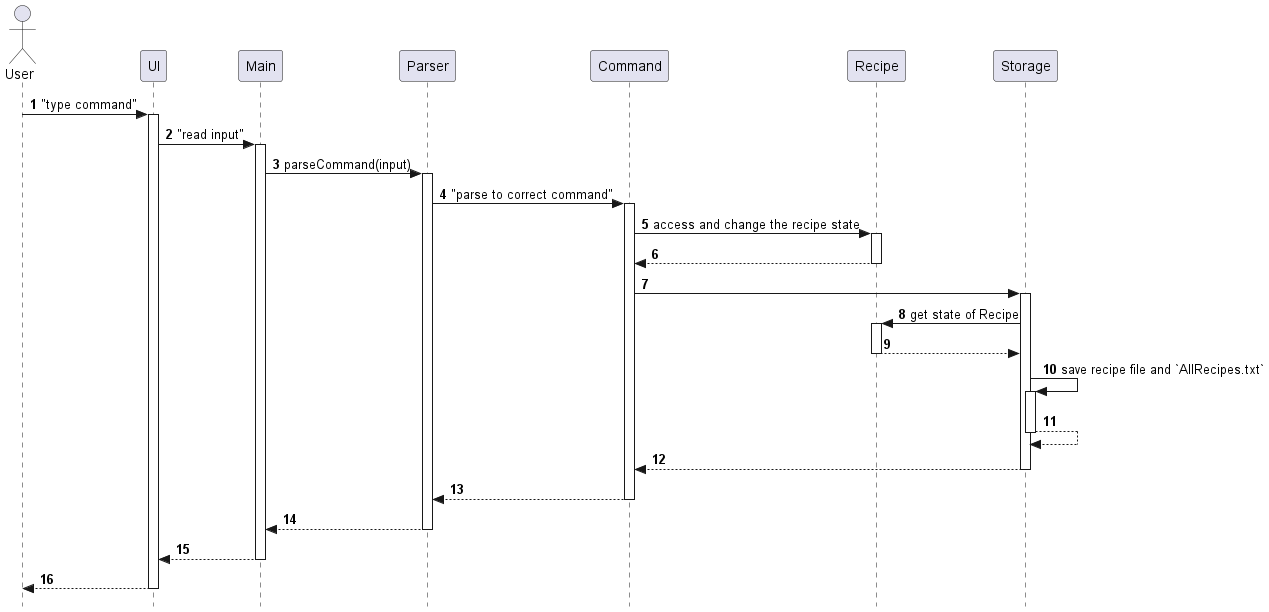

The diagram above was rendered by PlantUML. Its source (embedded in the PNG):
@startuml
skinparam Style strictuml
autoactivate on
autonumber

actor User
participant "UI" as ui
participant "Main" as main
participant "Parser" as parser
participant "Command" as command
participant "Recipe" as recipe
participant "Storage" as store

User -> ui: "type command"
ui -> main: "read input"
main -> parser: parseCommand(input)
parser -> command: "parse to correct command"
command -> recipe: access and change the recipe state
recipe --> command
command -> store:
store -> recipe: get state of Recipe
recipe --> store:
store -> store: save recipe file and `AllRecipes.txt`
store --> store:
store --> command:
command --> parser:
parser --> main:
main --> ui:
ui --> User:


@enduml